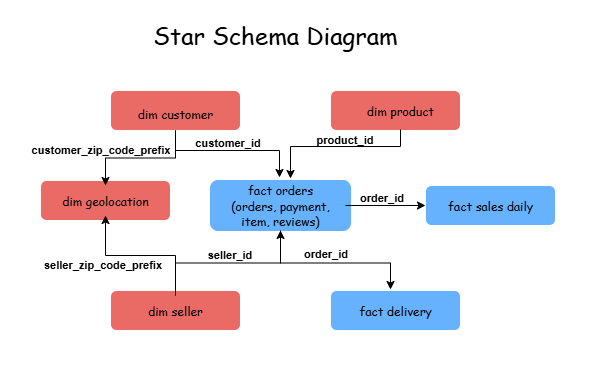

The diagram above was exported from draw.io. Its source (the exported page's mxGraphModel, read from the mxfile embedded in the PNG):
<mxGraphModel dx="677" dy="541" grid="1" gridSize="10" guides="1" tooltips="1" connect="1" arrows="1" fold="1" page="1" pageScale="1" pageWidth="850" pageHeight="1100" math="0" shadow="0">
  <root>
    <mxCell id="0" />
    <mxCell id="1" parent="0" />
    <mxCell id="v-d76t0rs6R1ah5d3Djn-1" value="&lt;span style=&quot;color: rgba(0, 0, 0, 0); font-family: monospace; font-size: 0px; text-align: start; text-wrap-mode: nowrap;&quot;&gt;%3CmxGraphModel%3E%3Croot%3E%3CmxCell%20id%3D%220%22%2F%3E%3CmxCell%20id%3D%221%22%20parent%3D%220%22%2F%3E%3CmxCell%20id%3D%222%22%20value%3D%22customer_id%22%20style%3D%22edgeLabel%3Bhtml%3D1%3Balign%3Dcenter%3BverticalAlign%3Dbottom%3Bresizable%3D0%3Bpoints%3D%5B%5D%3BfillColor%3Dlight-dark(%23FFFFFF%2C%23FFFFFF)%3BstrokeColor%3Dlight-dark(%23000000%2C%23000000)%3BlabelBackgroundColor%3Dnone%3BfontColor%3Dlight-dark(%23000000%2C%23000000)%3BfontStyle%3D1%22%20vertex%3D%221%22%20connectable%3D%220%22%20parent%3D%221%22%3E%3CmxGeometry%20x%3D%22266%22%20y%3D%22160%22%20as%3D%22geometry%22%2F%3E%3C%2FmxCell%3E%3C%2Froot%3E%3C%2FmxGraphModel%3E&lt;/span&gt;" style="rounded=0;whiteSpace=wrap;html=1;fillColor=light-dark(#FFFFFF,#FFFFFF);" vertex="1" parent="1">
      <mxGeometry x="40" y="10" width="590" height="370" as="geometry" />
    </mxCell>
    <mxCell id="v-d76t0rs6R1ah5d3Djn-2" value="&lt;h1&gt;&lt;font style=&quot;color: light-dark(rgb(0, 0, 0), rgb(0, 0, 0)); font-weight: normal;&quot; face=&quot;Comic Sans MS&quot;&gt;Star Schema Diagram&lt;/font&gt;&lt;/h1&gt;" style="text;html=1;align=center;verticalAlign=middle;whiteSpace=wrap;rounded=0;" vertex="1" parent="1">
      <mxGeometry x="180" y="30" width="270" height="30" as="geometry" />
    </mxCell>
    <mxCell id="v-d76t0rs6R1ah5d3Djn-3" value="" style="rounded=1;whiteSpace=wrap;html=1;strokeColor=light-dark(#000000,#66B2FF);fillColor=light-dark(#FFFFFF,#66B2FF);" vertex="1" parent="1">
      <mxGeometry x="250" y="190" width="140" height="50" as="geometry" />
    </mxCell>
    <mxCell id="v-d76t0rs6R1ah5d3Djn-52" style="edgeStyle=orthogonalEdgeStyle;rounded=0;orthogonalLoop=1;jettySize=auto;html=1;exitX=1;exitY=0.5;exitDx=0;exitDy=0;entryX=0;entryY=0.5;entryDx=0;entryDy=0;strokeColor=light-dark(#000000,#000000);" edge="1" parent="1" source="v-d76t0rs6R1ah5d3Djn-4" target="v-d76t0rs6R1ah5d3Djn-5">
      <mxGeometry relative="1" as="geometry" />
    </mxCell>
    <mxCell id="v-d76t0rs6R1ah5d3Djn-4" value="&lt;font style=&quot;color: light-dark(rgb(0, 0, 0), rgb(0, 0, 0));&quot; face=&quot;Comic Sans MS&quot;&gt;fact orders&lt;/font&gt;&lt;div&gt;&lt;font style=&quot;color: light-dark(rgb(0, 0, 0), rgb(0, 0, 0));&quot; face=&quot;Comic Sans MS&quot;&gt;(orders, payment, item, reviews)&lt;/font&gt;&lt;/div&gt;" style="text;html=1;align=center;verticalAlign=middle;whiteSpace=wrap;rounded=0;" vertex="1" parent="1">
      <mxGeometry x="255" y="190" width="130" height="50" as="geometry" />
    </mxCell>
    <mxCell id="v-d76t0rs6R1ah5d3Djn-5" value="" style="rounded=1;whiteSpace=wrap;html=1;fillColor=light-dark(#FFFFFF,#66B2FF);" vertex="1" parent="1">
      <mxGeometry x="465" y="195" width="130" height="40" as="geometry" />
    </mxCell>
    <mxCell id="v-d76t0rs6R1ah5d3Djn-6" value="" style="rounded=1;whiteSpace=wrap;html=1;fillColor=light-dark(#FFFFFF,#EA6B66);" vertex="1" parent="1">
      <mxGeometry x="80" y="190" width="130" height="40" as="geometry" />
    </mxCell>
    <mxCell id="v-d76t0rs6R1ah5d3Djn-7" value="" style="rounded=1;whiteSpace=wrap;html=1;fillColor=light-dark(#FFFFFF,#EA6B66);" vertex="1" parent="1">
      <mxGeometry x="150" y="300" width="130" height="40" as="geometry" />
    </mxCell>
    <mxCell id="v-d76t0rs6R1ah5d3Djn-8" value="" style="rounded=1;whiteSpace=wrap;html=1;fillColor=light-dark(#FFFFFF,#EA6B66);" vertex="1" parent="1">
      <mxGeometry x="150" y="100" width="130" height="40" as="geometry" />
    </mxCell>
    <mxCell id="v-d76t0rs6R1ah5d3Djn-9" value="" style="rounded=1;whiteSpace=wrap;html=1;fillColor=light-dark(#FFFFFF,#EA6B66);" vertex="1" parent="1">
      <mxGeometry x="370" y="100" width="130" height="40" as="geometry" />
    </mxCell>
    <mxCell id="v-d76t0rs6R1ah5d3Djn-10" value="" style="rounded=1;whiteSpace=wrap;html=1;fillColor=light-dark(#FFFFFF,#66B2FF);" vertex="1" parent="1">
      <mxGeometry x="370" y="300" width="130" height="40" as="geometry" />
    </mxCell>
    <mxCell id="v-d76t0rs6R1ah5d3Djn-11" value="&lt;font style=&quot;color: light-dark(rgb(0, 0, 0), rgb(0, 0, 0));&quot; face=&quot;Comic Sans MS&quot;&gt;fact delivery&lt;/font&gt;" style="text;html=1;align=center;verticalAlign=middle;whiteSpace=wrap;rounded=0;" vertex="1" parent="1">
      <mxGeometry x="385" y="305" width="100" height="30" as="geometry" />
    </mxCell>
    <mxCell id="v-d76t0rs6R1ah5d3Djn-12" value="&lt;font style=&quot;color: light-dark(rgb(0, 0, 0), rgb(0, 0, 0));&quot; face=&quot;Comic Sans MS&quot;&gt;fact sales daily&lt;/font&gt;" style="text;html=1;align=center;verticalAlign=middle;whiteSpace=wrap;rounded=0;" vertex="1" parent="1">
      <mxGeometry x="480" y="200" width="100" height="30" as="geometry" />
    </mxCell>
    <mxCell id="v-d76t0rs6R1ah5d3Djn-42" style="edgeStyle=orthogonalEdgeStyle;rounded=0;orthogonalLoop=1;jettySize=auto;html=1;exitX=0.5;exitY=0;exitDx=0;exitDy=0;entryX=0.5;entryY=1;entryDx=0;entryDy=0;strokeColor=light-dark(#000000,#000000);" edge="1" parent="1" source="v-d76t0rs6R1ah5d3Djn-13" target="v-d76t0rs6R1ah5d3Djn-14">
      <mxGeometry relative="1" as="geometry" />
    </mxCell>
    <mxCell id="v-d76t0rs6R1ah5d3Djn-47" style="edgeStyle=orthogonalEdgeStyle;rounded=0;orthogonalLoop=1;jettySize=auto;html=1;exitX=0.5;exitY=0;exitDx=0;exitDy=0;entryX=0.5;entryY=1;entryDx=0;entryDy=0;strokeColor=light-dark(#000000,#000000);" edge="1" parent="1" source="v-d76t0rs6R1ah5d3Djn-13" target="v-d76t0rs6R1ah5d3Djn-4">
      <mxGeometry relative="1" as="geometry" />
    </mxCell>
    <mxCell id="v-d76t0rs6R1ah5d3Djn-13" value="&lt;font style=&quot;color: light-dark(rgb(0, 0, 0), rgb(0, 0, 0));&quot; face=&quot;Comic Sans MS&quot;&gt;dim seller&lt;/font&gt;" style="text;html=1;align=center;verticalAlign=middle;whiteSpace=wrap;rounded=0;" vertex="1" parent="1">
      <mxGeometry x="165" y="305" width="100" height="30" as="geometry" />
    </mxCell>
    <mxCell id="v-d76t0rs6R1ah5d3Djn-14" value="&lt;font style=&quot;color: light-dark(rgb(0, 0, 0), rgb(0, 0, 0));&quot; face=&quot;Comic Sans MS&quot;&gt;dim geolocation&lt;/font&gt;" style="text;html=1;align=center;verticalAlign=middle;whiteSpace=wrap;rounded=0;" vertex="1" parent="1">
      <mxGeometry x="95" y="195" width="100" height="30" as="geometry" />
    </mxCell>
    <mxCell id="v-d76t0rs6R1ah5d3Djn-21" style="edgeStyle=orthogonalEdgeStyle;rounded=0;orthogonalLoop=1;jettySize=auto;html=1;exitX=0.5;exitY=1;exitDx=0;exitDy=0;strokeColor=light-dark(#000000,#000000);" edge="1" parent="1" source="v-d76t0rs6R1ah5d3Djn-16">
      <mxGeometry relative="1" as="geometry">
        <mxPoint x="319" y="187" as="targetPoint" />
        <Array as="points">
          <mxPoint x="215" y="160" />
          <mxPoint x="319" y="160" />
        </Array>
      </mxGeometry>
    </mxCell>
    <mxCell id="v-d76t0rs6R1ah5d3Djn-24" value="customer_id" style="edgeLabel;html=1;align=center;verticalAlign=bottom;resizable=0;points=[];fillColor=light-dark(#FFFFFF,#FFFFFF);strokeColor=light-dark(#000000,#000000);labelBackgroundColor=none;fontColor=light-dark(#000000,#000000);fontStyle=1" vertex="1" connectable="0" parent="v-d76t0rs6R1ah5d3Djn-21">
      <mxGeometry x="-0.0552" relative="1" as="geometry">
        <mxPoint as="offset" />
      </mxGeometry>
    </mxCell>
    <mxCell id="v-d76t0rs6R1ah5d3Djn-43" style="edgeStyle=orthogonalEdgeStyle;rounded=0;orthogonalLoop=1;jettySize=auto;html=1;exitX=0.5;exitY=1;exitDx=0;exitDy=0;entryX=0.5;entryY=0;entryDx=0;entryDy=0;strokeColor=light-dark(#000000,#000000);" edge="1" parent="1" source="v-d76t0rs6R1ah5d3Djn-16" target="v-d76t0rs6R1ah5d3Djn-14">
      <mxGeometry relative="1" as="geometry" />
    </mxCell>
    <mxCell id="v-d76t0rs6R1ah5d3Djn-16" value="&lt;font style=&quot;color: light-dark(rgb(0, 0, 0), rgb(0, 0, 0));&quot; face=&quot;Comic Sans MS&quot;&gt;dim customer&lt;/font&gt;" style="text;html=1;align=center;verticalAlign=middle;whiteSpace=wrap;rounded=0;" vertex="1" parent="1">
      <mxGeometry x="165" y="105" width="100" height="35" as="geometry" />
    </mxCell>
    <mxCell id="v-d76t0rs6R1ah5d3Djn-17" value="&lt;font style=&quot;color: light-dark(rgb(0, 0, 0), rgb(0, 0, 0));&quot; face=&quot;Comic Sans MS&quot;&gt;dim product&lt;/font&gt;" style="text;html=1;align=center;verticalAlign=middle;whiteSpace=wrap;rounded=0;" vertex="1" parent="1">
      <mxGeometry x="390" y="105" width="100" height="30" as="geometry" />
    </mxCell>
    <mxCell id="v-d76t0rs6R1ah5d3Djn-22" style="edgeStyle=orthogonalEdgeStyle;rounded=0;orthogonalLoop=1;jettySize=auto;html=1;exitX=0.5;exitY=1;exitDx=0;exitDy=0;strokeColor=light-dark(#000000,#000000);" edge="1" parent="1">
      <mxGeometry relative="1" as="geometry">
        <mxPoint x="440" y="139" as="sourcePoint" />
        <mxPoint x="330" y="188" as="targetPoint" />
        <Array as="points">
          <mxPoint x="440" y="156" />
          <mxPoint x="330" y="156" />
        </Array>
      </mxGeometry>
    </mxCell>
    <mxCell id="v-d76t0rs6R1ah5d3Djn-25" value="product&lt;span style=&quot;background-color: transparent;&quot;&gt;_id&lt;/span&gt;" style="edgeLabel;html=1;align=center;verticalAlign=bottom;resizable=0;points=[];fillColor=light-dark(#FFFFFF,#FFFFFF);strokeColor=light-dark(#000000,#000000);labelBackgroundColor=none;fontColor=light-dark(#000000,#000000);fontStyle=1" vertex="1" connectable="0" parent="1">
      <mxGeometry x="383" y="157" as="geometry" />
    </mxCell>
    <mxCell id="v-d76t0rs6R1ah5d3Djn-28" value="order_id" style="edgeLabel;html=1;align=center;verticalAlign=bottom;resizable=0;points=[];fillColor=light-dark(#FFFFFF,#FFFFFF);strokeColor=light-dark(#000000,#000000);labelBackgroundColor=none;fontColor=light-dark(#000000,#000000);fontStyle=1" vertex="1" connectable="0" parent="1">
      <mxGeometry x="439" y="220" as="geometry">
        <mxPoint x="-19" y="-5" as="offset" />
      </mxGeometry>
    </mxCell>
    <mxCell id="v-d76t0rs6R1ah5d3Djn-29" value="customer_zip_code_prefix" style="edgeLabel;html=1;align=center;verticalAlign=bottom;resizable=0;points=[];fillColor=light-dark(#FFFFFF,#FFFFFF);strokeColor=light-dark(#000000,#000000);labelBackgroundColor=none;fontColor=light-dark(#000000,#000000);fontStyle=1" vertex="1" connectable="0" parent="1">
      <mxGeometry x="139" y="167" as="geometry" />
    </mxCell>
    <mxCell id="v-d76t0rs6R1ah5d3Djn-44" value="seller_zip_code_prefix" style="edgeLabel;html=1;align=center;verticalAlign=bottom;resizable=0;points=[];fillColor=light-dark(#FFFFFF,#FFFFFF);strokeColor=light-dark(#000000,#000000);labelBackgroundColor=none;fontColor=light-dark(#000000,#000000);fontStyle=1" vertex="1" connectable="0" parent="1">
      <mxGeometry x="141" y="282" as="geometry" />
    </mxCell>
    <mxCell id="v-d76t0rs6R1ah5d3Djn-48" value="seller_id" style="edgeLabel;html=1;align=center;verticalAlign=bottom;resizable=0;points=[];fillColor=light-dark(#FFFFFF,#FFFFFF);strokeColor=light-dark(#000000,#000000);labelBackgroundColor=none;fontColor=light-dark(#000000,#000000);fontStyle=1" vertex="1" connectable="0" parent="1">
      <mxGeometry x="262" y="275" as="geometry">
        <mxPoint x="6" y="-3" as="offset" />
      </mxGeometry>
    </mxCell>
    <mxCell id="v-d76t0rs6R1ah5d3Djn-50" value="order_id" style="edgeLabel;html=1;align=center;verticalAlign=bottom;resizable=0;points=[];fillColor=light-dark(#FFFFFF,#FFFFFF);strokeColor=light-dark(#000000,#000000);labelBackgroundColor=none;fontColor=light-dark(#000000,#000000);fontStyle=1" vertex="1" connectable="0" parent="1">
      <mxGeometry x="358" y="262" as="geometry">
        <mxPoint x="6" y="9" as="offset" />
      </mxGeometry>
    </mxCell>
    <mxCell id="v-d76t0rs6R1ah5d3Djn-55" style="edgeStyle=orthogonalEdgeStyle;rounded=0;orthogonalLoop=1;jettySize=auto;html=1;exitX=0.5;exitY=1;exitDx=0;exitDy=0;entryX=0.45;entryY=-0.2;entryDx=0;entryDy=0;entryPerimeter=0;strokeColor=light-dark(#000000,#000000);" edge="1" parent="1" source="v-d76t0rs6R1ah5d3Djn-4" target="v-d76t0rs6R1ah5d3Djn-11">
      <mxGeometry relative="1" as="geometry" />
    </mxCell>
  </root>
</mxGraphModel>